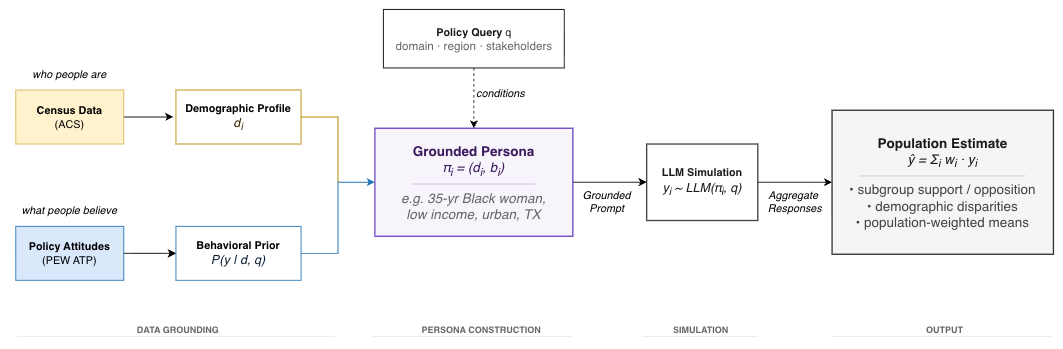

The diagram above was exported from draw.io. Its source (the exported page's mxGraphModel, read from the mxfile embedded in the PNG):
<mxGraphModel dx="1488" dy="960" grid="0" gridSize="10" guides="1" tooltips="1" connect="1" arrows="1" fold="1" page="0" pageScale="1" pageWidth="1200" pageHeight="490" math="1" shadow="0">
  <root>
    <mxCell id="0" />
    <mxCell id="1" parent="0" />
    <mxCell id="2" edge="1" parent="1" source="3" style="edgeStyle=orthogonalEdgeStyle;rounded=0;orthogonalLoop=1;jettySize=auto;html=1;">
      <mxGeometry relative="1" as="geometry">
        <mxPoint x="243.0588235294117" y="669.5" as="targetPoint" />
      </mxGeometry>
    </mxCell>
    <mxCell id="3" parent="1" style="rounded=0;whiteSpace=wrap;html=1;fillColor=#fff2cc;strokeColor=#d6b656;" value="&lt;b&gt;Census Data&lt;br&gt;&lt;/b&gt;(ACS)" vertex="1">
      <mxGeometry height="60" width="120" x="68" y="639.5" as="geometry" />
    </mxCell>
    <mxCell id="4" edge="1" parent="1" source="5" style="edgeStyle=orthogonalEdgeStyle;rounded=0;orthogonalLoop=1;jettySize=auto;html=1;entryX=0;entryY=0.5;entryDx=0;entryDy=0;" target="16">
      <mxGeometry relative="1" as="geometry" />
    </mxCell>
    <mxCell id="5" parent="1" style="rounded=0;whiteSpace=wrap;html=1;fillColor=#dae8fc;strokeColor=#2274B5;" value="&lt;b&gt;Policy Attitudes&lt;br&gt;&lt;/b&gt;(PEW ATP)" vertex="1">
      <mxGeometry height="60" width="120" x="68" y="791" as="geometry" />
    </mxCell>
    <mxCell id="6" edge="1" parent="1" source="7" style="edgeStyle=orthogonalEdgeStyle;rounded=0;orthogonalLoop=1;jettySize=auto;html=1;entryX=0;entryY=0.5;entryDx=0;entryDy=0;fillColor=#fff2cc;strokeColor=#B58900;" target="11">
      <mxGeometry relative="1" as="geometry" />
    </mxCell>
    <mxCell id="7" parent="1" style="rounded=0;whiteSpace=wrap;html=1;strokeColor=light-dark(#B58900,#EDEDED);" value="&lt;b&gt;Demographic Profile&lt;br&gt;&lt;/b&gt;&lt;span style=&quot;color: rgb(58, 42, 0); font-size: 14px; font-style: italic;&quot;&gt;d&lt;sub&gt;i&lt;/sub&gt;&lt;/span&gt;" vertex="1">
      <mxGeometry height="60" width="139" x="246" y="639.5" as="geometry" />
    </mxCell>
    <mxCell id="8" edge="1" parent="1" source="9" style="edgeStyle=orthogonalEdgeStyle;rounded=0;orthogonalLoop=1;jettySize=auto;html=1;entryX=0.5;entryY=0;entryDx=0;entryDy=0;dashed=1;" target="11">
      <mxGeometry relative="1" as="geometry" />
    </mxCell>
    <mxCell id="9" parent="1" style="rounded=0;whiteSpace=wrap;html=1;" value="&lt;b style=&quot;color: rgb(26, 26, 26);&quot;&gt;Policy Query&lt;/b&gt;&lt;span style=&quot;color: rgb(26, 26, 26);&quot;&gt;&amp;nbsp;q&lt;/span&gt;&lt;br style=&quot;color: rgb(26, 26, 26);&quot;&gt;&lt;span style=&quot;color: rgb(102, 102, 102);&quot;&gt;&lt;font style=&quot;font-size: 13px;&quot;&gt;domain · region · stakeholders&lt;/font&gt;&lt;/span&gt;" vertex="1">
      <mxGeometry height="65" width="201" x="476.5" y="550" as="geometry" />
    </mxCell>
    <mxCell id="10" edge="1" parent="1" source="11" style="edgeStyle=orthogonalEdgeStyle;rounded=0;orthogonalLoop=1;jettySize=auto;html=1;entryX=0;entryY=0.5;entryDx=0;entryDy=0;" target="13">
      <mxGeometry relative="1" as="geometry" />
    </mxCell>
    <mxCell id="11" parent="1" style="rounded=0;whiteSpace=wrap;html=1;fillColor=#f8f4fb;strokeColor=#6b46c1;strokeWidth=1.5;                  fontFamily=Helvetica;fontSize=12;fontColor=#3a1a5c;verticalAlign=middle;align=center;" value="&lt;font style=&quot;font-size: 15px;&quot;&gt;&lt;b&gt;Grounded Persona&lt;/b&gt;&lt;br&gt;&lt;span style=&quot;font-style: italic;&quot;&gt;π&lt;sub&gt;i&lt;/sub&gt; = (d&lt;sub&gt;i&lt;/sub&gt;, b&lt;sub&gt;i&lt;/sub&gt;)&lt;/span&gt;&lt;br&gt;&lt;/font&gt;&lt;hr style=&quot;border-width: 1px medium medium; border-style: solid none none; border-color: rgb(208, 188, 224) currentcolor currentcolor; border-image: initial; margin: 6px 12px;&quot;&gt;&lt;span style=&quot;color: rgb(102, 102, 102); font-style: italic;&quot;&gt;&lt;font style=&quot;font-size: 15px;&quot;&gt;e.g. 35-yr Black woman,&lt;br&gt;low income, urban, TX&lt;/font&gt;&lt;/span&gt;" vertex="1">
      <mxGeometry height="120" width="220" x="467" y="682" as="geometry" />
    </mxCell>
    <mxCell id="12" edge="1" parent="1" source="13" style="edgeStyle=orthogonalEdgeStyle;rounded=0;orthogonalLoop=1;jettySize=auto;html=1;entryX=0;entryY=0.5;entryDx=0;entryDy=0;" target="14">
      <mxGeometry relative="1" as="geometry" />
    </mxCell>
    <mxCell id="13" parent="1" style="rounded=0;whiteSpace=wrap;html=1;fillColor=#ffffff;strokeColor=#444;strokeWidth=1.5;                  fontFamily=Helvetica;fontSize=12;fontColor=#1a1a1a;verticalAlign=middle;align=center;" value="&lt;b&gt;LLM Simulation&lt;/b&gt;&lt;br&gt;&lt;span style=&quot;font-size:14px;font-style:italic;&quot;&gt;y&lt;sub&gt;i&lt;/sub&gt; ~ LLM(π&lt;sub&gt;i&lt;/sub&gt;, q)&lt;/span&gt;" vertex="1">
      <mxGeometry height="85" width="123.5" x="769" y="699.5" as="geometry" />
    </mxCell>
    <mxCell id="14" parent="1" style="rounded=0;whiteSpace=wrap;html=1;fillColor=#f5f5f5;strokeColor=#333;strokeWidth=1.5;                  fontFamily=Helvetica;fontSize=12;fontColor=#1a1a1a;verticalAlign=middle;align=center;" value="&lt;font style=&quot;font-size: 15px;&quot;&gt;&lt;b&gt;Population Estimate&lt;/b&gt;&lt;br&gt;&lt;span style=&quot;font-style: italic;&quot;&gt;ŷ = Σ&lt;sub&gt;i&lt;/sub&gt; w&lt;sub&gt;i&lt;/sub&gt; · y&lt;sub&gt;i&lt;/sub&gt;&lt;/span&gt;&lt;br&gt;&lt;/font&gt;&lt;hr style=&quot;border-width: 1px medium medium; border-style: solid none none; border-color: rgb(204, 204, 204) currentcolor currentcolor; border-image: initial; margin: 6px 12px;&quot;&gt;&lt;span style=&quot;color: rgb(68, 68, 68); text-align: left;&quot;&gt;&lt;font style=&quot;font-size: 15px;&quot;&gt;• subgroup support / opposition&lt;br&gt;• demographic disparities&lt;br&gt;• population-weighted means&lt;/font&gt;&lt;/span&gt;" vertex="1">
      <mxGeometry height="160" width="246" x="975" y="662" as="geometry" />
    </mxCell>
    <mxCell id="15" edge="1" parent="1" source="16" style="edgeStyle=orthogonalEdgeStyle;rounded=0;orthogonalLoop=1;jettySize=auto;html=1;entryX=0;entryY=0.5;entryDx=0;entryDy=0;fillColor=#dae8fc;strokeColor=#2274B5;" target="11">
      <mxGeometry relative="1" as="geometry" />
    </mxCell>
    <mxCell id="16" parent="1" style="rounded=0;whiteSpace=wrap;html=1;strokeColor=#2274B5;" value="&lt;b&gt;Behavioral Prior&lt;/b&gt;&lt;div&gt;&lt;span style=&quot;color: rgb(13, 33, 55); font-size: 14px; font-style: italic;&quot;&gt;P(y | d, q)&lt;/span&gt;&lt;/div&gt;" vertex="1">
      <mxGeometry height="60" width="139" x="246" y="791" as="geometry" />
    </mxCell>
    <mxCell id="17" parent="1" style="text;html=1;whiteSpace=wrap;strokeColor=none;fillColor=none;align=center;verticalAlign=middle;rounded=0;" value="&lt;i&gt;conditions&lt;/i&gt;" vertex="1">
      <mxGeometry height="30" width="60" x="577" y="629" as="geometry" />
    </mxCell>
    <mxCell id="18" parent="1" style="text;html=1;whiteSpace=wrap;strokeColor=none;fillColor=none;align=center;verticalAlign=middle;rounded=0;" value="&lt;i&gt;Grounded&lt;br&gt;Prompt&lt;/i&gt;" vertex="1">
      <mxGeometry height="30" width="60" x="695" y="749" as="geometry" />
    </mxCell>
    <mxCell id="19" parent="1" style="text;html=1;whiteSpace=wrap;strokeColor=none;fillColor=none;align=center;verticalAlign=middle;rounded=0;" value="&lt;i&gt;Aggregate&amp;nbsp;&lt;br&gt;Responses&lt;/i&gt;" vertex="1">
      <mxGeometry height="30" width="60" x="904" y="749" as="geometry" />
    </mxCell>
    <mxCell id="20" parent="1" style="text;html=1;whiteSpace=wrap;strokeColor=none;fillColor=none;align=center;verticalAlign=middle;rounded=0;" value="&lt;i&gt;who people are&lt;/i&gt;" vertex="1">
      <mxGeometry height="33" width="104" x="76" y="606.5" as="geometry" />
    </mxCell>
    <mxCell id="21" parent="1" style="text;html=1;whiteSpace=wrap;strokeColor=none;fillColor=none;align=center;verticalAlign=middle;rounded=0;" value="&lt;i&gt;what people believe&lt;/i&gt;" vertex="1">
      <mxGeometry height="41" width="134" x="61" y="753" as="geometry" />
    </mxCell>
    <mxCell id="22" parent="1" style="text;html=1;strokeColor=none;fillColor=none;align=center;                  fontFamily=Helvetica;fontSize=9;fontColor=#666;fontStyle=1;letterSpacing=2;" value="&lt;font style=&quot;font-size: 10px;&quot;&gt;DATA GROUNDING&lt;/font&gt;" vertex="1">
      <mxGeometry height="14" width="354" x="71" y="893" as="geometry" />
    </mxCell>
    <mxCell id="23" parent="1" style="line;strokeColor=#ccc;strokeWidth=0.5;" value="" vertex="1">
      <mxGeometry height="5" width="352" x="70" y="911" as="geometry" />
    </mxCell>
    <mxCell id="24" parent="1" style="text;html=1;strokeColor=none;fillColor=none;align=center;                  fontFamily=Helvetica;fontSize=9;fontColor=#666;fontStyle=1;letterSpacing=2;" value="&lt;font style=&quot;font-size: 10px;&quot;&gt;PERSONA CONSTRUCTION&lt;/font&gt;" vertex="1">
      <mxGeometry height="14" width="220" x="475" y="893" as="geometry" />
    </mxCell>
    <mxCell id="25" parent="1" style="line;strokeColor=#ccc;strokeWidth=0.5;" value="" vertex="1">
      <mxGeometry height="5" width="221" x="464" y="911" as="geometry" />
    </mxCell>
    <mxCell id="26" parent="1" style="text;html=1;strokeColor=none;fillColor=none;align=center;                  fontFamily=Helvetica;fontSize=9;fontColor=#666;fontStyle=1;letterSpacing=2;" value="&lt;font style=&quot;font-size: 10px;&quot;&gt;SIMULATION&lt;/font&gt;" vertex="1">
      <mxGeometry height="14" width="170" x="743.5" y="893" as="geometry" />
    </mxCell>
    <mxCell id="27" parent="1" style="line;strokeColor=#ccc;strokeWidth=0.5;" value="" vertex="1">
      <mxGeometry height="5" width="127" x="765" y="911" as="geometry" />
    </mxCell>
    <mxCell id="28" parent="1" style="text;html=1;strokeColor=none;fillColor=none;align=center;                  fontFamily=Helvetica;fontSize=9;fontColor=#666;fontStyle=1;letterSpacing=2;" value="&lt;font style=&quot;font-size: 10px;&quot;&gt;OUTPUT&lt;/font&gt;" vertex="1">
      <mxGeometry height="14" width="230" x="985" y="893" as="geometry" />
    </mxCell>
    <mxCell id="29" parent="1" style="line;strokeColor=#ccc;strokeWidth=0.5;" value="" vertex="1">
      <mxGeometry height="5" width="244" x="975" y="911" as="geometry" />
    </mxCell>
  </root>
</mxGraphModel>